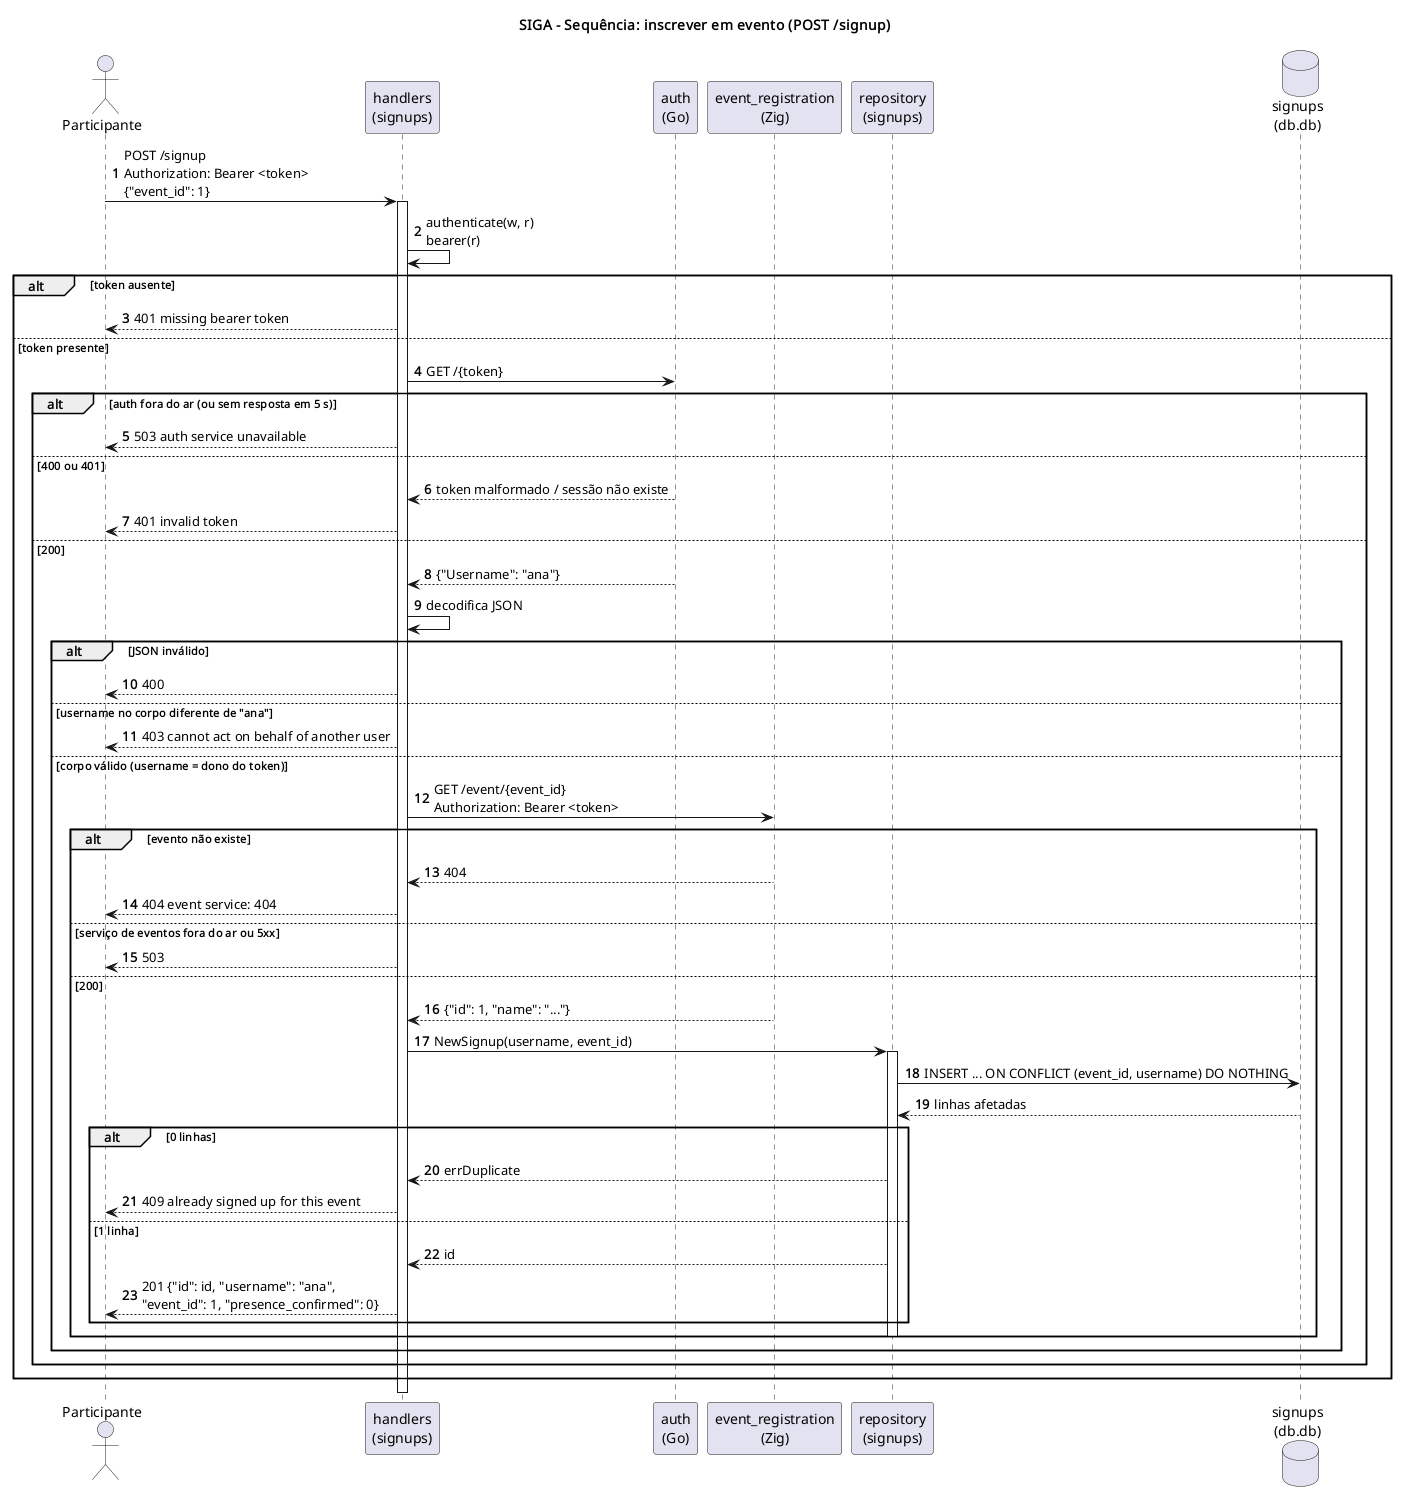

The diagram above was rendered by PlantUML. Its source (embedded in the PNG):
@startuml sequencia-inscricao
title SIGA - Sequência: inscrever em evento (POST /signup)

autonumber
actor Participante as P
participant "handlers\n(signups)" as H
participant "auth\n(Go)" as AuthSvc
participant "event_registration\n(Zig)" as Ev
participant "repository\n(signups)" as Repo
database "signups\n(db.db)" as SDb

P -> H : POST /signup\nAuthorization: Bearer <token>\n{"event_id": 1}
activate H

H -> H : authenticate(w, r)\nbearer(r)
alt token ausente
  H --> P : 401 missing bearer token
else token presente
  H -> AuthSvc : GET /{token}
  alt auth fora do ar (ou sem resposta em 5 s)
    H --> P : 503 auth service unavailable
  else 400 ou 401
    AuthSvc --> H : token malformado / sessão não existe
    H --> P : 401 invalid token
  else 200
    AuthSvc --> H : {"Username": "ana"}
    H -> H : decodifica JSON
    alt JSON inválido
      H --> P : 400
    else username no corpo diferente de "ana"
      H --> P : 403 cannot act on behalf of another user
    else corpo válido (username = dono do token)
      H -> Ev : GET /event/{event_id}\nAuthorization: Bearer <token>
      alt evento não existe
        Ev --> H : 404
        H --> P : 404 event service: 404
      else serviço de eventos fora do ar ou 5xx
        H --> P : 503
      else 200
        Ev --> H : {"id": 1, "name": "..."}
        H -> Repo : NewSignup(username, event_id)
        activate Repo
        Repo -> SDb : INSERT ... ON CONFLICT (event_id, username) DO NOTHING
        SDb --> Repo : linhas afetadas
        alt 0 linhas
          Repo --> H : errDuplicate
          H --> P : 409 already signed up for this event
        else 1 linha
          Repo --> H : id
          H --> P : 201 {"id": id, "username": "ana",\n"event_id": 1, "presence_confirmed": 0}
        end
        deactivate Repo
      end
    end
  end
end
deactivate H

@enduml